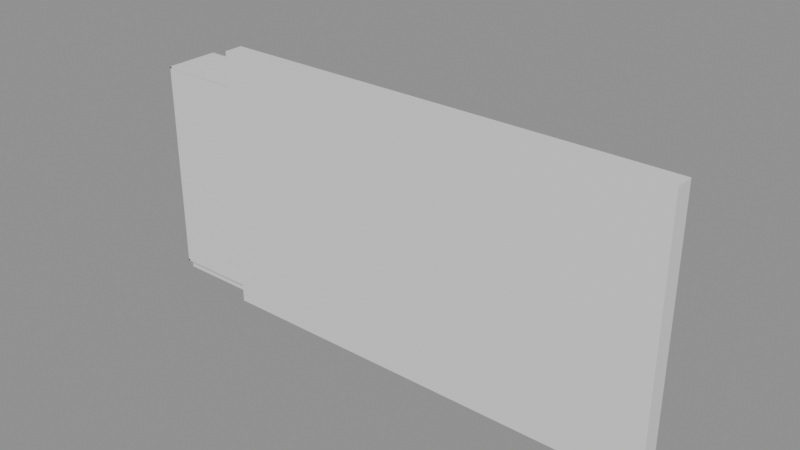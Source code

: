 # Source: e1155_after.blend  (saved by Blender 5.2.44; exported with 4.5.12 LTS)
import bpy
from mathutils import Matrix  # noqa: F401  (used for matrix-valued properties, if any)

bpy.ops.wm.read_factory_settings(use_empty=True)
scene = bpy.context.scene
scene.name = 'Scene'

# ---- materials (node trees are filled in below, after node groups)
mat_muro_pintura_gris = bpy.data.materials.new('Muro_Pintura_Gris')
mat_mdf_blanco = bpy.data.materials.new('MDF_Blanco')
mat_madera_lacada = bpy.data.materials.new('Madera_Lacada')
mat_madera = bpy.data.materials.new('Madera')

# ---- material node trees
mat_muro_pintura_gris.use_nodes = True; mat_muro_pintura_gris.node_tree.nodes.clear()
_N = mat_muro_pintura_gris.node_tree.nodes; _L = mat_muro_pintura_gris.node_tree.links
n0 = _N.new('ShaderNodeBsdfPrincipled'); n0.name = 'Principled BSDF'; n0.location = (-200, 100)
n0.inputs[3].default_value = 1.45
n0.inputs[10].default_value = 0.005
n1 = _N.new('ShaderNodeOutputMaterial'); n1.name = 'Material Output'; n1.location = (200, 100)
_L.new(n0.outputs[0], n1.inputs[0])
n1.is_active_output = True
mat_mdf_blanco.use_nodes = True; mat_mdf_blanco.node_tree.nodes.clear()
_N = mat_mdf_blanco.node_tree.nodes; _L = mat_mdf_blanco.node_tree.links
n0 = _N.new('ShaderNodeBsdfPrincipled'); n0.name = 'Principled BSDF'; n0.location = (-200, 100)
n0.inputs[3].default_value = 1.45
n0.inputs[10].default_value = 0.005
n1 = _N.new('ShaderNodeOutputMaterial'); n1.name = 'Material Output'; n1.location = (200, 100)
_L.new(n0.outputs[0], n1.inputs[0])
n1.is_active_output = True
mat_madera_lacada.use_nodes = True; mat_madera_lacada.node_tree.nodes.clear()
_N = mat_madera_lacada.node_tree.nodes; _L = mat_madera_lacada.node_tree.links
n0 = _N.new('ShaderNodeBsdfPrincipled'); n0.name = 'Principled BSDF'; n0.location = (-200, 100)
n0.inputs[3].default_value = 1.45
n0.inputs[10].default_value = 0.005
n1 = _N.new('ShaderNodeOutputMaterial'); n1.name = 'Material Output'; n1.location = (200, 100)
_L.new(n0.outputs[0], n1.inputs[0])
n1.is_active_output = True
mat_madera.use_nodes = True; mat_madera.node_tree.nodes.clear()
_N = mat_madera.node_tree.nodes; _L = mat_madera.node_tree.links
n0 = _N.new('ShaderNodeBsdfPrincipled'); n0.name = 'Principled BSDF'; n0.location = (-200, 100)
n0.inputs[3].default_value = 1.45
n0.inputs[10].default_value = 0.005
n1 = _N.new('ShaderNodeOutputMaterial'); n1.name = 'Material Output'; n1.location = (200, 100)
_L.new(n0.outputs[0], n1.inputs[0])
n1.is_active_output = True

# ---- meshes
me_muro_fondo_cuerpo_mesh = bpy.data.meshes.new('Muro_Fondo_Cuerpo_mesh')
me_muro_fondo_cuerpo_mesh.from_pydata([(0.0, 0.0, 0.0), (4.8, 0.0, 0.0), (4.8, 0.2, 0.0), (0.0, 0.2, 0.0), (0.0, 0.0, 2.8), (4.8, 0.0, 2.8), (4.8, 0.2, 2.8), (0.0, 0.2, 2.8)], [], [(0, 1, 2, 3), (4, 5, 6, 7), (0, 1, 5, 4), (1, 2, 6, 5), (2, 3, 7, 6), (3, 0, 4, 7)])
me_muro_fondo_cuerpo_mesh.materials.append(mat_muro_pintura_gris)
me_muro_fondo_cuerpo_mesh.update()
me_armario_ropa_lat_izq_mesh = bpy.data.meshes.new('Armario_Ropa_Lat_Izq_mesh')
me_armario_ropa_lat_izq_mesh.from_pydata([(0.0, 0.0, 0.0), (0.02, 0.0, 0.0), (0.02, 0.6, 0.0), (0.0, 0.6, 0.0), (0.0, 0.0, 2.3), (0.02, 0.0, 2.3), (0.02, 0.6, 2.3), (0.0, 0.6, 2.3)], [], [(0, 1, 2, 3), (4, 5, 6, 7), (0, 1, 5, 4), (1, 2, 6, 5), (2, 3, 7, 6), (3, 0, 4, 7)])
me_armario_ropa_lat_izq_mesh.materials.append(mat_mdf_blanco)
me_armario_ropa_lat_izq_mesh.update()
me_armario_ropa_lat_der_mesh = bpy.data.meshes.new('Armario_Ropa_Lat_Der_mesh')
me_armario_ropa_lat_der_mesh.from_pydata([(0.0, 0.0, 0.0), (0.02, 0.0, 0.0), (0.02, 0.6, 0.0), (0.0, 0.6, 0.0), (0.0, 0.0, 2.3), (0.02, 0.0, 2.3), (0.02, 0.6, 2.3), (0.0, 0.6, 2.3)], [], [(0, 1, 2, 3), (4, 5, 6, 7), (0, 1, 5, 4), (1, 2, 6, 5), (2, 3, 7, 6), (3, 0, 4, 7)])
me_armario_ropa_lat_der_mesh.materials.append(mat_mdf_blanco)
me_armario_ropa_lat_der_mesh.update()
me_armario_ropa_base_mesh = bpy.data.meshes.new('Armario_Ropa_Base_mesh')
me_armario_ropa_base_mesh.from_pydata([(0.0, 0.0, 0.0), (2.0, 0.0, 0.0), (2.0, 0.6, 0.0), (0.0, 0.6, 0.0), (0.0, 0.0, 0.02), (2.0, 0.0, 0.02), (2.0, 0.6, 0.02), (0.0, 0.6, 0.02)], [], [(0, 1, 2, 3), (4, 5, 6, 7), (0, 1, 5, 4), (1, 2, 6, 5), (2, 3, 7, 6), (3, 0, 4, 7)])
me_armario_ropa_base_mesh.materials.append(mat_mdf_blanco)
me_armario_ropa_base_mesh.update()
me_armario_ropa_tapa_mesh = bpy.data.meshes.new('Armario_Ropa_Tapa_mesh')
me_armario_ropa_tapa_mesh.from_pydata([(0.0, 0.0, 0.0), (2.0, 0.0, 0.0), (2.0, 0.6, 0.0), (0.0, 0.6, 0.0), (0.0, 0.0, 0.02), (2.0, 0.0, 0.02), (2.0, 0.6, 0.02), (0.0, 0.6, 0.02)], [], [(0, 1, 2, 3), (4, 5, 6, 7), (0, 1, 5, 4), (1, 2, 6, 5), (2, 3, 7, 6), (3, 0, 4, 7)])
me_armario_ropa_tapa_mesh.materials.append(mat_mdf_blanco)
me_armario_ropa_tapa_mesh.update()
me_armario_ropa_fondo_mesh = bpy.data.meshes.new('Armario_Ropa_Fondo_mesh')
me_armario_ropa_fondo_mesh.from_pydata([(0.0, 0.0, 0.0), (2.0, 0.0, 0.0), (2.0, 0.02, 0.0), (0.0, 0.02, 0.0), (0.0, 0.0, 2.3), (2.0, 0.0, 2.3), (2.0, 0.02, 2.3), (0.0, 0.02, 2.3)], [], [(0, 1, 2, 3), (4, 5, 6, 7), (0, 1, 5, 4), (1, 2, 6, 5), (2, 3, 7, 6), (3, 0, 4, 7)])
me_armario_ropa_fondo_mesh.materials.append(mat_mdf_blanco)
me_armario_ropa_fondo_mesh.update()
me_armario_ropa_zocalo_mesh = bpy.data.meshes.new('Armario_Ropa_Zocalo_mesh')
me_armario_ropa_zocalo_mesh.from_pydata([(0.0, 0.0, 0.0), (2.0, 0.0, 0.0), (2.0, 0.55, 0.0), (0.0, 0.55, 0.0), (0.0, 0.0, 0.1), (2.0, 0.0, 0.1), (2.0, 0.55, 0.1), (0.0, 0.55, 0.1)], [], [(0, 1, 2, 3), (4, 5, 6, 7), (0, 1, 5, 4), (1, 2, 6, 5), (2, 3, 7, 6), (3, 0, 4, 7)])
me_armario_ropa_zocalo_mesh.materials.append(mat_mdf_blanco)
me_armario_ropa_zocalo_mesh.update()
me_armario_ropa_puerta_1_mesh = bpy.data.meshes.new('Armario_Ropa_Puerta_1_mesh')
me_armario_ropa_puerta_1_mesh.from_pydata([(0.0, 0.0, 0.0), (0.976, 0.0, 0.0), (0.976, 0.02, 0.0), (0.0, 0.02, 0.0), (0.0, 0.0, 2.255), (0.976, 0.0, 2.255), (0.976, 0.02, 2.255), (0.0, 0.02, 2.255)], [], [(0, 1, 2, 3), (4, 5, 6, 7), (0, 1, 5, 4), (1, 2, 6, 5), (2, 3, 7, 6), (3, 0, 4, 7)])
me_armario_ropa_puerta_1_mesh.materials.append(mat_madera_lacada)
me_armario_ropa_puerta_1_mesh.update()
me_armario_ropa_puerta_2_mesh = bpy.data.meshes.new('Armario_Ropa_Puerta_2_mesh')
me_armario_ropa_puerta_2_mesh.from_pydata([(0.0, 0.0, 0.0), (0.976, 0.0, 0.0), (0.976, 0.02, 0.0), (0.0, 0.02, 0.0), (0.0, 0.0, 2.255), (0.976, 0.0, 2.255), (0.976, 0.02, 2.255), (0.0, 0.02, 2.255)], [], [(0, 1, 2, 3), (4, 5, 6, 7), (0, 1, 5, 4), (1, 2, 6, 5), (2, 3, 7, 6), (3, 0, 4, 7)])
me_armario_ropa_puerta_2_mesh.materials.append(mat_madera_lacada)
me_armario_ropa_puerta_2_mesh.update()
me_estanteria_libros_lat_izq_mesh = bpy.data.meshes.new('Estanteria_Libros_Lat_Izq_mesh')
me_estanteria_libros_lat_izq_mesh.from_pydata([(0.0, 0.0, 0.0), (0.02, 0.0, 0.0), (0.02, 0.3, 0.0), (0.0, 0.3, 0.0), (0.0, 0.0, 2.1), (0.02, 0.0, 2.1), (0.02, 0.3, 2.1), (0.0, 0.3, 2.1)], [], [(0, 1, 2, 3), (4, 5, 6, 7), (0, 1, 5, 4), (1, 2, 6, 5), (2, 3, 7, 6), (3, 0, 4, 7)])
me_estanteria_libros_lat_izq_mesh.materials.append(mat_madera)
me_estanteria_libros_lat_izq_mesh.update()
me_estanteria_libros_lat_der_mesh = bpy.data.meshes.new('Estanteria_Libros_Lat_Der_mesh')
me_estanteria_libros_lat_der_mesh.from_pydata([(0.0, 0.0, 0.0), (0.02, 0.0, 0.0), (0.02, 0.3, 0.0), (0.0, 0.3, 0.0), (0.0, 0.0, 2.1), (0.02, 0.0, 2.1), (0.02, 0.3, 2.1), (0.0, 0.3, 2.1)], [], [(0, 1, 2, 3), (4, 5, 6, 7), (0, 1, 5, 4), (1, 2, 6, 5), (2, 3, 7, 6), (3, 0, 4, 7)])
me_estanteria_libros_lat_der_mesh.materials.append(mat_madera)
me_estanteria_libros_lat_der_mesh.update()
me_estanteria_libros_base_mesh = bpy.data.meshes.new('Estanteria_Libros_Base_mesh')
me_estanteria_libros_base_mesh.from_pydata([(0.0, 0.0, 0.0), (0.96, 0.0, 0.0), (0.96, 0.3, 0.0), (0.0, 0.3, 0.0), (0.0, 0.0, 0.025), (0.96, 0.0, 0.025), (0.96, 0.3, 0.025), (0.0, 0.3, 0.025)], [], [(0, 1, 2, 3), (4, 5, 6, 7), (0, 1, 5, 4), (1, 2, 6, 5), (2, 3, 7, 6), (3, 0, 4, 7)])
me_estanteria_libros_base_mesh.materials.append(mat_madera)
me_estanteria_libros_base_mesh.update()
me_estanteria_libros_tapa_mesh = bpy.data.meshes.new('Estanteria_Libros_Tapa_mesh')
me_estanteria_libros_tapa_mesh.from_pydata([(0.0, 0.0, 0.0), (0.96, 0.0, 0.0), (0.96, 0.3, 0.0), (0.0, 0.3, 0.0), (0.0, 0.0, 0.025), (0.96, 0.0, 0.025), (0.96, 0.3, 0.025), (0.0, 0.3, 0.025)], [], [(0, 1, 2, 3), (4, 5, 6, 7), (0, 1, 5, 4), (1, 2, 6, 5), (2, 3, 7, 6), (3, 0, 4, 7)])
me_estanteria_libros_tapa_mesh.materials.append(mat_madera)
me_estanteria_libros_tapa_mesh.update()
me_estanteria_libros_estante_1_mesh = bpy.data.meshes.new('Estanteria_Libros_Estante_1_mesh')
me_estanteria_libros_estante_1_mesh.from_pydata([(0.0, 0.0, 0.0), (0.96, 0.0, 0.0), (0.96, 0.3, 0.0), (0.0, 0.3, 0.0), (0.0, 0.0, 0.025), (0.96, 0.0, 0.025), (0.96, 0.3, 0.025), (0.0, 0.3, 0.025)], [], [(0, 1, 2, 3), (4, 5, 6, 7), (0, 1, 5, 4), (1, 2, 6, 5), (2, 3, 7, 6), (3, 0, 4, 7)])
me_estanteria_libros_estante_1_mesh.materials.append(mat_madera)
me_estanteria_libros_estante_1_mesh.update()
me_estanteria_libros_estante_2_mesh = bpy.data.meshes.new('Estanteria_Libros_Estante_2_mesh')
me_estanteria_libros_estante_2_mesh.from_pydata([(0.0, 0.0, 0.0), (0.96, 0.0, 0.0), (0.96, 0.3, 0.0), (0.0, 0.3, 0.0), (0.0, 0.0, 0.025), (0.96, 0.0, 0.025), (0.96, 0.3, 0.025), (0.0, 0.3, 0.025)], [], [(0, 1, 2, 3), (4, 5, 6, 7), (0, 1, 5, 4), (1, 2, 6, 5), (2, 3, 7, 6), (3, 0, 4, 7)])
me_estanteria_libros_estante_2_mesh.materials.append(mat_madera)
me_estanteria_libros_estante_2_mesh.update()
me_estanteria_libros_estante_3_mesh = bpy.data.meshes.new('Estanteria_Libros_Estante_3_mesh')
me_estanteria_libros_estante_3_mesh.from_pydata([(0.0, 0.0, 0.0), (0.96, 0.0, 0.0), (0.96, 0.3, 0.0), (0.0, 0.3, 0.0), (0.0, 0.0, 0.025), (0.96, 0.0, 0.025), (0.96, 0.3, 0.025), (0.0, 0.3, 0.025)], [], [(0, 1, 2, 3), (4, 5, 6, 7), (0, 1, 5, 4), (1, 2, 6, 5), (2, 3, 7, 6), (3, 0, 4, 7)])
me_estanteria_libros_estante_3_mesh.materials.append(mat_madera)
me_estanteria_libros_estante_3_mesh.update()
me_estanteria_libros_estante_4_mesh = bpy.data.meshes.new('Estanteria_Libros_Estante_4_mesh')
me_estanteria_libros_estante_4_mesh.from_pydata([(0.0, 0.0, 0.0), (0.96, 0.0, 0.0), (0.96, 0.3, 0.0), (0.0, 0.3, 0.0), (0.0, 0.0, 0.025), (0.96, 0.0, 0.025), (0.96, 0.3, 0.025), (0.0, 0.3, 0.025)], [], [(0, 1, 2, 3), (4, 5, 6, 7), (0, 1, 5, 4), (1, 2, 6, 5), (2, 3, 7, 6), (3, 0, 4, 7)])
me_estanteria_libros_estante_4_mesh.materials.append(mat_madera)
me_estanteria_libros_estante_4_mesh.update()
me_estanteria_libros_estante_5_mesh = bpy.data.meshes.new('Estanteria_Libros_Estante_5_mesh')
me_estanteria_libros_estante_5_mesh.from_pydata([(0.0, 0.0, 0.0), (0.96, 0.0, 0.0), (0.96, 0.3, 0.0), (0.0, 0.3, 0.0), (0.0, 0.0, 0.025), (0.96, 0.0, 0.025), (0.96, 0.3, 0.025), (0.0, 0.3, 0.025)], [], [(0, 1, 2, 3), (4, 5, 6, 7), (0, 1, 5, 4), (1, 2, 6, 5), (2, 3, 7, 6), (3, 0, 4, 7)])
me_estanteria_libros_estante_5_mesh.materials.append(mat_madera)
me_estanteria_libros_estante_5_mesh.update()
me_estanteria_libros_fondo_mesh = bpy.data.meshes.new('Estanteria_Libros_Fondo_mesh')
me_estanteria_libros_fondo_mesh.from_pydata([(0.0, 0.0, 0.0), (1.0, 0.0, 0.0), (1.0, 0.01, 0.0), (0.0, 0.01, 0.0), (0.0, 0.0, 2.1), (1.0, 0.0, 2.1), (1.0, 0.01, 2.1), (0.0, 0.01, 2.1)], [], [(0, 1, 2, 3), (4, 5, 6, 7), (0, 1, 5, 4), (1, 2, 6, 5), (2, 3, 7, 6), (3, 0, 4, 7)])
me_estanteria_libros_fondo_mesh.materials.append(mat_madera)
me_estanteria_libros_fondo_mesh.update()

# ---- objects
ob_muro_fondo = bpy.data.objects.new('Muro_Fondo', None)
ob_muro_fondo_cuerpo = bpy.data.objects.new('Muro_Fondo_Cuerpo', me_muro_fondo_cuerpo_mesh)
ob_armario_ropa = bpy.data.objects.new('Armario_Ropa', None)
ob_armario_ropa_lat_izq = bpy.data.objects.new('Armario_Ropa_Lat_Izq', me_armario_ropa_lat_izq_mesh)
ob_armario_ropa_lat_der = bpy.data.objects.new('Armario_Ropa_Lat_Der', me_armario_ropa_lat_der_mesh)
ob_armario_ropa_base = bpy.data.objects.new('Armario_Ropa_Base', me_armario_ropa_base_mesh)
ob_armario_ropa_tapa = bpy.data.objects.new('Armario_Ropa_Tapa', me_armario_ropa_tapa_mesh)
ob_armario_ropa_fondo = bpy.data.objects.new('Armario_Ropa_Fondo', me_armario_ropa_fondo_mesh)
ob_armario_ropa_zocalo = bpy.data.objects.new('Armario_Ropa_Zocalo', me_armario_ropa_zocalo_mesh)
ob_armario_ropa_puerta_1 = bpy.data.objects.new('Armario_Ropa_Puerta_1', me_armario_ropa_puerta_1_mesh)
ob_armario_ropa_puerta_2 = bpy.data.objects.new('Armario_Ropa_Puerta_2', me_armario_ropa_puerta_2_mesh)
ob_estanteria_libros = bpy.data.objects.new('Estanteria_Libros', None)
ob_estanteria_libros_lat_izq = bpy.data.objects.new('Estanteria_Libros_Lat_Izq', me_estanteria_libros_lat_izq_mesh)
ob_estanteria_libros_lat_der = bpy.data.objects.new('Estanteria_Libros_Lat_Der', me_estanteria_libros_lat_der_mesh)
ob_estanteria_libros_base = bpy.data.objects.new('Estanteria_Libros_Base', me_estanteria_libros_base_mesh)
ob_estanteria_libros_tapa = bpy.data.objects.new('Estanteria_Libros_Tapa', me_estanteria_libros_tapa_mesh)
ob_estanteria_libros_estante_1 = bpy.data.objects.new('Estanteria_Libros_Estante_1', me_estanteria_libros_estante_1_mesh)
ob_estanteria_libros_estante_2 = bpy.data.objects.new('Estanteria_Libros_Estante_2', me_estanteria_libros_estante_2_mesh)
ob_estanteria_libros_estante_3 = bpy.data.objects.new('Estanteria_Libros_Estante_3', me_estanteria_libros_estante_3_mesh)
ob_estanteria_libros_estante_4 = bpy.data.objects.new('Estanteria_Libros_Estante_4', me_estanteria_libros_estante_4_mesh)
ob_estanteria_libros_estante_5 = bpy.data.objects.new('Estanteria_Libros_Estante_5', me_estanteria_libros_estante_5_mesh)
ob_estanteria_libros_fondo = bpy.data.objects.new('Estanteria_Libros_Fondo', me_estanteria_libros_fondo_mesh)

# ---- transforms, parenting, visibility, modifiers, constraints
ob_muro_fondo.location = (0.0, 0.0, 0.0)
ob_muro_fondo.empty_display_type = 'ARROWS'
ob_muro_fondo_cuerpo.parent = ob_muro_fondo
ob_muro_fondo_cuerpo.location = (0.0, 0.0, 0.0)
ob_armario_ropa.location = (-1.0, 0.1, 0.0)
ob_armario_ropa.empty_display_type = 'ARROWS'
ob_armario_ropa_lat_izq.parent = ob_armario_ropa
ob_armario_ropa_lat_izq.location = (0.0, 0.0, 0.1)
ob_armario_ropa_lat_der.parent = ob_armario_ropa
ob_armario_ropa_lat_der.location = (1.98, 0.0, 0.1)
ob_armario_ropa_base.parent = ob_armario_ropa
ob_armario_ropa_base.location = (0.0, 0.0, 0.1)
ob_armario_ropa_tapa.parent = ob_armario_ropa
ob_armario_ropa_tapa.location = (0.0, 0.0, 2.38)
ob_armario_ropa_fondo.parent = ob_armario_ropa
ob_armario_ropa_fondo.location = (0.0, 0.58, 0.1)
ob_armario_ropa_zocalo.parent = ob_armario_ropa
ob_armario_ropa_zocalo.location = (0.0, 0.05, 0.0)
ob_armario_ropa_puerta_1.parent = ob_armario_ropa
ob_armario_ropa_puerta_1.location = (0.022, 0.0, 0.122)
ob_armario_ropa_puerta_2.parent = ob_armario_ropa
ob_armario_ropa_puerta_2.location = (1.002, 0.0, 0.122)
ob_estanteria_libros.location = (1.5, 0.1, 0.0)
ob_estanteria_libros.empty_display_type = 'ARROWS'
ob_estanteria_libros_lat_izq.parent = ob_estanteria_libros
ob_estanteria_libros_lat_izq.location = (0.0, 0.0, 0.0)
ob_estanteria_libros_lat_der.parent = ob_estanteria_libros
ob_estanteria_libros_lat_der.location = (0.98, 0.0, 0.0)
ob_estanteria_libros_base.parent = ob_estanteria_libros
ob_estanteria_libros_base.location = (0.02, 0.0, 0.0)
ob_estanteria_libros_tapa.parent = ob_estanteria_libros
ob_estanteria_libros_tapa.location = (0.02, 0.0, 2.075)
ob_estanteria_libros_estante_1.parent = ob_estanteria_libros
ob_estanteria_libros_estante_1.location = (0.02, 0.0, 0.3542)
ob_estanteria_libros_estante_2.parent = ob_estanteria_libros
ob_estanteria_libros_estante_2.location = (0.02, 0.0, 0.6958)
ob_estanteria_libros_estante_3.parent = ob_estanteria_libros
ob_estanteria_libros_estante_3.location = (0.02, 0.0, 1.038)
ob_estanteria_libros_estante_4.parent = ob_estanteria_libros
ob_estanteria_libros_estante_4.location = (0.02, 0.0, 1.379)
ob_estanteria_libros_estante_5.parent = ob_estanteria_libros
ob_estanteria_libros_estante_5.location = (0.02, 0.0, 1.721)
ob_estanteria_libros_fondo.parent = ob_estanteria_libros
ob_estanteria_libros_fondo.location = (0.0, 0.29, 0.0)

# ---- collection membership
scene.collection.objects.link(ob_muro_fondo)
scene.collection.objects.link(ob_muro_fondo_cuerpo)
scene.collection.objects.link(ob_armario_ropa)
scene.collection.objects.link(ob_armario_ropa_lat_izq)
scene.collection.objects.link(ob_armario_ropa_lat_der)
scene.collection.objects.link(ob_armario_ropa_base)
scene.collection.objects.link(ob_armario_ropa_tapa)
scene.collection.objects.link(ob_armario_ropa_fondo)
scene.collection.objects.link(ob_armario_ropa_zocalo)
scene.collection.objects.link(ob_armario_ropa_puerta_1)
scene.collection.objects.link(ob_armario_ropa_puerta_2)
scene.collection.objects.link(ob_estanteria_libros)
scene.collection.objects.link(ob_estanteria_libros_lat_izq)
scene.collection.objects.link(ob_estanteria_libros_lat_der)
scene.collection.objects.link(ob_estanteria_libros_base)
scene.collection.objects.link(ob_estanteria_libros_tapa)
scene.collection.objects.link(ob_estanteria_libros_estante_1)
scene.collection.objects.link(ob_estanteria_libros_estante_2)
scene.collection.objects.link(ob_estanteria_libros_estante_3)
scene.collection.objects.link(ob_estanteria_libros_estante_4)
scene.collection.objects.link(ob_estanteria_libros_estante_5)
scene.collection.objects.link(ob_estanteria_libros_fondo)

# ---- scene / render settings (as saved in the file)
scene.frame_start = 1; scene.frame_end = 250; scene.frame_set(1)
scene.render.engine = 'BLENDER_EEVEE_NEXT'
scene.render.bake_bias = 0.0
scene.render.bake_samples = 0
scene.render.compositor_device = 'GPU'
scene.eevee.use_volume_custom_range = False
scene.eevee.fast_gi_thickness_near = 0.1
scene.eevee.fast_gi_thickness_far = 0.0
scene.eevee.ray_tracing_options.screen_trace_thickness = 0.1
bpy.context.view_layer.update()

# ---- added for rendering (the .blend has no active camera and no usable light): camera, sun + grey world if the file has none
cam_auto = bpy.data.cameras.new('AutoCamera')
cam_auto.lens = 50.0
cam_auto.sensor_width = 36.0
cam_auto.clip_end = 1000.0
ob_auto_camera = bpy.data.objects.new('AutoCamera', cam_auto)
scene.collection.objects.link(ob_auto_camera)
ob_auto_camera.location = (7.894, -6.8428, 6.1952)
ob_auto_camera.rotation_euler = (1.09748, -7.21219e-08, 0.694738)
scene.camera = ob_auto_camera
light_auto_sun = bpy.data.lights.new('AutoSun', 'SUN')
light_auto_sun.energy = 3.0
light_auto_sun.angle = 0.0523599
ob_auto_sun = bpy.data.objects.new('AutoSun', light_auto_sun)
scene.collection.objects.link(ob_auto_sun)
ob_auto_sun.rotation_euler = (0.872665, 0.174533, 0.523599)
if scene.world is None:
    world_auto = bpy.data.worlds.new('AutoWorld')
    world_auto.color = (0.3, 0.3, 0.3)
    scene.world = world_auto
bpy.context.view_layer.update()
